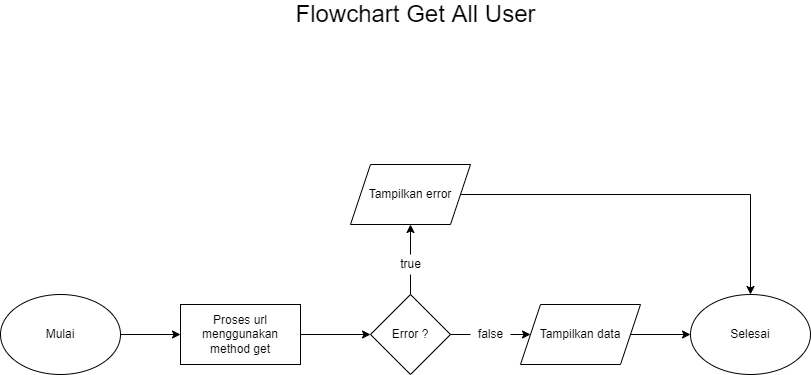

The diagram above was exported from draw.io. Its source (the exported page's mxGraphModel, read from the mxfile embedded in the PNG):
<mxGraphModel dx="1248" dy="677" grid="1" gridSize="10" guides="1" tooltips="1" connect="1" arrows="1" fold="1" page="1" pageScale="1" pageWidth="4681" pageHeight="3300" math="0" shadow="0">
  <root>
    <mxCell id="0" />
    <mxCell id="1" parent="0" />
    <mxCell id="-JgYPJN3bG98JLfZHfL_-7" style="edgeStyle=orthogonalEdgeStyle;rounded=0;orthogonalLoop=1;jettySize=auto;html=1;exitX=1;exitY=0.5;exitDx=0;exitDy=0;entryX=0;entryY=0.5;entryDx=0;entryDy=0;" edge="1" parent="1" source="-JgYPJN3bG98JLfZHfL_-1" target="-JgYPJN3bG98JLfZHfL_-3">
      <mxGeometry relative="1" as="geometry" />
    </mxCell>
    <mxCell id="-JgYPJN3bG98JLfZHfL_-1" value="Mulai" style="ellipse;whiteSpace=wrap;html=1;" vertex="1" parent="1">
      <mxGeometry x="70" y="370" width="120" height="80" as="geometry" />
    </mxCell>
    <mxCell id="-JgYPJN3bG98JLfZHfL_-8" style="edgeStyle=orthogonalEdgeStyle;rounded=0;orthogonalLoop=1;jettySize=auto;html=1;exitX=1;exitY=0.5;exitDx=0;exitDy=0;entryX=0;entryY=0.5;entryDx=0;entryDy=0;" edge="1" parent="1" source="-JgYPJN3bG98JLfZHfL_-3" target="-JgYPJN3bG98JLfZHfL_-6">
      <mxGeometry relative="1" as="geometry" />
    </mxCell>
    <mxCell id="-JgYPJN3bG98JLfZHfL_-3" value="Proses url menggunakan method get" style="rounded=0;whiteSpace=wrap;html=1;" vertex="1" parent="1">
      <mxGeometry x="250" y="380" width="120" height="60" as="geometry" />
    </mxCell>
    <mxCell id="-JgYPJN3bG98JLfZHfL_-10" style="edgeStyle=orthogonalEdgeStyle;rounded=0;orthogonalLoop=1;jettySize=auto;html=1;exitX=1;exitY=0.5;exitDx=0;exitDy=0;entryX=0;entryY=0.5;entryDx=0;entryDy=0;" edge="1" parent="1" source="-JgYPJN3bG98JLfZHfL_-4" target="-JgYPJN3bG98JLfZHfL_-5">
      <mxGeometry relative="1" as="geometry" />
    </mxCell>
    <mxCell id="-JgYPJN3bG98JLfZHfL_-4" value="Tampilkan data" style="shape=parallelogram;perimeter=parallelogramPerimeter;whiteSpace=wrap;html=1;fixedSize=1;" vertex="1" parent="1">
      <mxGeometry x="590" y="380" width="120" height="60" as="geometry" />
    </mxCell>
    <mxCell id="-JgYPJN3bG98JLfZHfL_-5" value="Selesai" style="ellipse;whiteSpace=wrap;html=1;" vertex="1" parent="1">
      <mxGeometry x="760" y="370" width="120" height="80" as="geometry" />
    </mxCell>
    <mxCell id="-JgYPJN3bG98JLfZHfL_-9" style="edgeStyle=orthogonalEdgeStyle;rounded=0;orthogonalLoop=1;jettySize=auto;html=1;exitX=1;exitY=0.5;exitDx=0;exitDy=0;entryX=0;entryY=0.5;entryDx=0;entryDy=0;startArrow=none;" edge="1" parent="1" source="-JgYPJN3bG98JLfZHfL_-16" target="-JgYPJN3bG98JLfZHfL_-4">
      <mxGeometry relative="1" as="geometry" />
    </mxCell>
    <mxCell id="-JgYPJN3bG98JLfZHfL_-12" style="edgeStyle=orthogonalEdgeStyle;rounded=0;orthogonalLoop=1;jettySize=auto;html=1;exitX=0.5;exitY=0;exitDx=0;exitDy=0;entryX=0.5;entryY=1;entryDx=0;entryDy=0;startArrow=none;" edge="1" parent="1" source="-JgYPJN3bG98JLfZHfL_-14" target="-JgYPJN3bG98JLfZHfL_-11">
      <mxGeometry relative="1" as="geometry" />
    </mxCell>
    <mxCell id="-JgYPJN3bG98JLfZHfL_-6" value="Error ?" style="rhombus;whiteSpace=wrap;html=1;" vertex="1" parent="1">
      <mxGeometry x="440" y="370" width="80" height="80" as="geometry" />
    </mxCell>
    <mxCell id="-JgYPJN3bG98JLfZHfL_-13" style="edgeStyle=orthogonalEdgeStyle;rounded=0;orthogonalLoop=1;jettySize=auto;html=1;exitX=1;exitY=0.5;exitDx=0;exitDy=0;entryX=0.5;entryY=0;entryDx=0;entryDy=0;" edge="1" parent="1" source="-JgYPJN3bG98JLfZHfL_-11" target="-JgYPJN3bG98JLfZHfL_-5">
      <mxGeometry relative="1" as="geometry" />
    </mxCell>
    <mxCell id="-JgYPJN3bG98JLfZHfL_-11" value="Tampilkan error" style="shape=parallelogram;perimeter=parallelogramPerimeter;whiteSpace=wrap;html=1;fixedSize=1;" vertex="1" parent="1">
      <mxGeometry x="420" y="240" width="120" height="60" as="geometry" />
    </mxCell>
    <mxCell id="-JgYPJN3bG98JLfZHfL_-14" value="true" style="text;html=1;align=center;verticalAlign=middle;resizable=0;points=[];autosize=1;strokeColor=none;fillColor=none;" vertex="1" parent="1">
      <mxGeometry x="460" y="330" width="40" height="20" as="geometry" />
    </mxCell>
    <mxCell id="-JgYPJN3bG98JLfZHfL_-15" value="" style="edgeStyle=orthogonalEdgeStyle;rounded=0;orthogonalLoop=1;jettySize=auto;html=1;exitX=0.5;exitY=0;exitDx=0;exitDy=0;entryX=0.5;entryY=1;entryDx=0;entryDy=0;endArrow=none;" edge="1" parent="1" source="-JgYPJN3bG98JLfZHfL_-6" target="-JgYPJN3bG98JLfZHfL_-14">
      <mxGeometry relative="1" as="geometry">
        <mxPoint x="480" y="370" as="sourcePoint" />
        <mxPoint x="480" y="300" as="targetPoint" />
      </mxGeometry>
    </mxCell>
    <mxCell id="-JgYPJN3bG98JLfZHfL_-16" value="false" style="text;html=1;align=center;verticalAlign=middle;resizable=0;points=[];autosize=1;strokeColor=none;fillColor=none;" vertex="1" parent="1">
      <mxGeometry x="540" y="400" width="40" height="20" as="geometry" />
    </mxCell>
    <mxCell id="-JgYPJN3bG98JLfZHfL_-17" value="" style="edgeStyle=orthogonalEdgeStyle;rounded=0;orthogonalLoop=1;jettySize=auto;html=1;exitX=1;exitY=0.5;exitDx=0;exitDy=0;entryX=0;entryY=0.5;entryDx=0;entryDy=0;endArrow=none;" edge="1" parent="1" source="-JgYPJN3bG98JLfZHfL_-6" target="-JgYPJN3bG98JLfZHfL_-16">
      <mxGeometry relative="1" as="geometry">
        <mxPoint x="520" y="410" as="sourcePoint" />
        <mxPoint x="600" y="410" as="targetPoint" />
      </mxGeometry>
    </mxCell>
    <mxCell id="-JgYPJN3bG98JLfZHfL_-18" value="&lt;font style=&quot;font-size: 24px&quot;&gt;Flowchart Get All User&lt;/font&gt;" style="text;html=1;align=center;verticalAlign=middle;resizable=0;points=[];autosize=1;strokeColor=none;fillColor=none;" vertex="1" parent="1">
      <mxGeometry x="360" y="80" width="250" height="20" as="geometry" />
    </mxCell>
  </root>
</mxGraphModel>